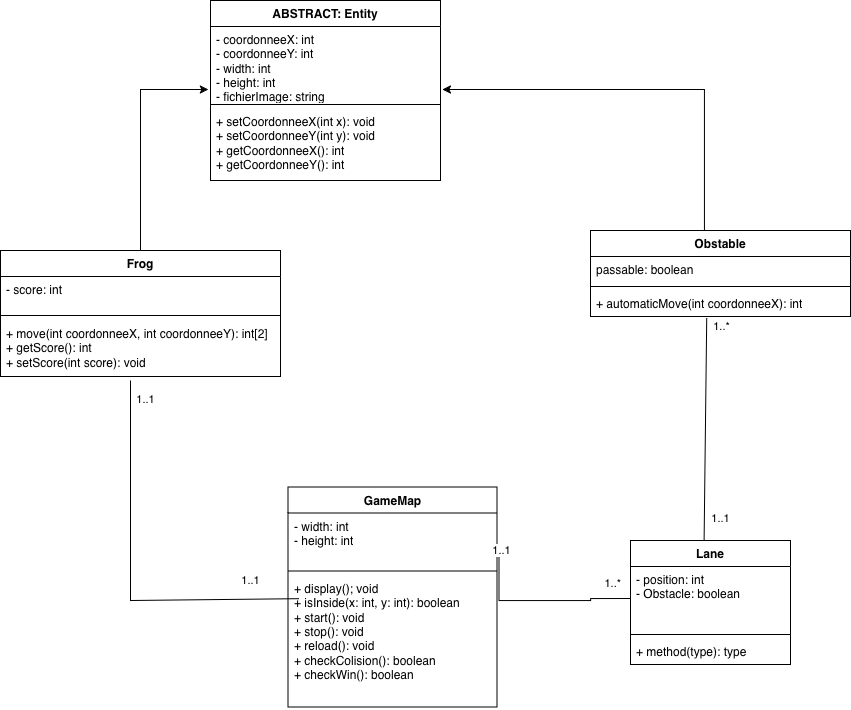

The diagram above was exported from draw.io. Its source (the exported page's mxGraphModel, read from the mxfile embedded in the PNG):
<mxGraphModel dx="434" dy="723" grid="1" gridSize="10" guides="1" tooltips="1" connect="1" arrows="1" fold="1" page="1" pageScale="1" pageWidth="827" pageHeight="1169" math="0" shadow="0">
  <root>
    <mxCell id="0" />
    <mxCell id="1" parent="0" />
    <mxCell id="Cs-80pQGJ_Ak00iQliwD-1" parent="1" style="swimlane;fontStyle=1;align=center;verticalAlign=top;childLayout=stackLayout;horizontal=1;startSize=26;horizontalStack=0;resizeParent=1;resizeParentMax=0;resizeLast=0;collapsible=1;marginBottom=0;whiteSpace=wrap;html=1;" value="ABSTRACT: Entity" vertex="1">
      <mxGeometry height="180" width="230" x="1170" y="110" as="geometry" />
    </mxCell>
    <mxCell id="Cs-80pQGJ_Ak00iQliwD-2" parent="Cs-80pQGJ_Ak00iQliwD-1" style="text;strokeColor=none;fillColor=none;align=left;verticalAlign=top;spacingLeft=4;spacingRight=4;overflow=hidden;rotatable=0;points=[[0,0.5],[1,0.5]];portConstraint=eastwest;whiteSpace=wrap;html=1;" value="&lt;div&gt;- coordonneeX: int&lt;/div&gt;&lt;div&gt;- coordonneeY: int&lt;/div&gt;&lt;div&gt;- width: int&lt;/div&gt;&lt;div&gt;- height: int&lt;/div&gt;&lt;div&gt;- fichierImage: string&lt;/div&gt;&lt;div&gt;&lt;br&gt;&lt;/div&gt;" vertex="1">
      <mxGeometry height="74" width="230" y="26" as="geometry" />
    </mxCell>
    <mxCell id="Cs-80pQGJ_Ak00iQliwD-3" parent="Cs-80pQGJ_Ak00iQliwD-1" style="line;strokeWidth=1;fillColor=none;align=left;verticalAlign=middle;spacingTop=-1;spacingLeft=3;spacingRight=3;rotatable=0;labelPosition=right;points=[];portConstraint=eastwest;strokeColor=inherit;" value="" vertex="1">
      <mxGeometry height="8" width="230" y="100" as="geometry" />
    </mxCell>
    <mxCell id="Cs-80pQGJ_Ak00iQliwD-4" parent="Cs-80pQGJ_Ak00iQliwD-1" style="text;strokeColor=none;fillColor=none;align=left;verticalAlign=top;spacingLeft=4;spacingRight=4;overflow=hidden;rotatable=0;points=[[0,0.5],[1,0.5]];portConstraint=eastwest;whiteSpace=wrap;html=1;" value="&lt;div&gt;+ setCoordonneeX(int x): void&lt;/div&gt;&lt;div&gt;+ setCoordonneeY(int y): void&lt;/div&gt;&lt;div&gt;+&amp;nbsp;getCoordonneeX(): int&lt;/div&gt;&lt;div&gt;+ getCoordonneeY(): int&lt;/div&gt;" vertex="1">
      <mxGeometry height="72" width="230" y="108" as="geometry" />
    </mxCell>
    <mxCell id="Cs-80pQGJ_Ak00iQliwD-5" parent="1" style="swimlane;fontStyle=1;align=center;verticalAlign=top;childLayout=stackLayout;horizontal=1;startSize=26;horizontalStack=0;resizeParent=1;resizeParentMax=0;resizeLast=0;collapsible=1;marginBottom=0;whiteSpace=wrap;html=1;" value="Frog" vertex="1">
      <mxGeometry height="126" width="280" x="960" y="360" as="geometry" />
    </mxCell>
    <mxCell id="Cs-80pQGJ_Ak00iQliwD-6" parent="Cs-80pQGJ_Ak00iQliwD-5" style="text;strokeColor=none;fillColor=none;align=left;verticalAlign=top;spacingLeft=4;spacingRight=4;overflow=hidden;rotatable=0;points=[[0,0.5],[1,0.5]];portConstraint=eastwest;whiteSpace=wrap;html=1;" value="- score: int" vertex="1">
      <mxGeometry height="34" width="280" y="26" as="geometry" />
    </mxCell>
    <mxCell id="Cs-80pQGJ_Ak00iQliwD-7" parent="Cs-80pQGJ_Ak00iQliwD-5" style="line;strokeWidth=1;fillColor=none;align=left;verticalAlign=middle;spacingTop=-1;spacingLeft=3;spacingRight=3;rotatable=0;labelPosition=right;points=[];portConstraint=eastwest;strokeColor=inherit;" value="" vertex="1">
      <mxGeometry height="10" width="280" y="60" as="geometry" />
    </mxCell>
    <mxCell id="Cs-80pQGJ_Ak00iQliwD-8" parent="Cs-80pQGJ_Ak00iQliwD-5" style="text;strokeColor=none;fillColor=none;align=left;verticalAlign=top;spacingLeft=4;spacingRight=4;overflow=hidden;rotatable=0;points=[[0,0.5],[1,0.5]];portConstraint=eastwest;whiteSpace=wrap;html=1;" value="&lt;div&gt;+ move(int coordonneeX, int coordonneeY): int[2]&lt;/div&gt;&lt;div&gt;+ getScore(): int&lt;/div&gt;&lt;div&gt;+ setScore(int score): void&lt;/div&gt;" vertex="1">
      <mxGeometry height="56" width="280" y="70" as="geometry" />
    </mxCell>
    <mxCell id="Cs-80pQGJ_Ak00iQliwD-9" edge="1" parent="1" source="Cs-80pQGJ_Ak00iQliwD-5" style="edgeStyle=orthogonalEdgeStyle;rounded=0;orthogonalLoop=1;jettySize=auto;html=1;exitX=0.5;exitY=0;exitDx=0;exitDy=0;entryX=-0.009;entryY=0.851;entryDx=0;entryDy=0;entryPerimeter=0;" target="Cs-80pQGJ_Ak00iQliwD-2">
      <mxGeometry relative="1" as="geometry" />
    </mxCell>
    <mxCell id="Cs-80pQGJ_Ak00iQliwD-13" edge="1" parent="1" source="Cs-80pQGJ_Ak00iQliwD-55" style="edgeStyle=orthogonalEdgeStyle;rounded=0;orthogonalLoop=1;jettySize=auto;html=1;entryX=1.008;entryY=0.851;entryDx=0;entryDy=0;entryPerimeter=0;exitX=0.438;exitY=0;exitDx=0;exitDy=0;exitPerimeter=0;" target="Cs-80pQGJ_Ak00iQliwD-2">
      <mxGeometry relative="1" as="geometry">
        <mxPoint x="1894.9565217391305" y="370" as="sourcePoint" />
      </mxGeometry>
    </mxCell>
    <mxCell id="Cs-80pQGJ_Ak00iQliwD-18" edge="1" parent="1" style="endArrow=none;html=1;rounded=0;exitX=-0.017;exitY=0.095;exitDx=0;exitDy=0;exitPerimeter=0;" value="">
      <mxGeometry height="50" relative="1" width="50" as="geometry">
        <Array as="points">
          <mxPoint x="1090" y="710" />
        </Array>
        <mxPoint x="1258.1070000000002" y="708.1799999999997" as="sourcePoint" />
        <mxPoint x="1090" y="490" as="targetPoint" />
      </mxGeometry>
    </mxCell>
    <mxCell id="Cs-80pQGJ_Ak00iQliwD-19" connectable="0" parent="Cs-80pQGJ_Ak00iQliwD-18" style="edgeLabel;html=1;align=center;verticalAlign=middle;resizable=0;points=[];" value="1..1" vertex="1">
      <mxGeometry relative="1" x="0.8761" y="-4" as="geometry">
        <mxPoint x="10" y="-6" as="offset" />
      </mxGeometry>
    </mxCell>
    <mxCell id="Cs-80pQGJ_Ak00iQliwD-20" connectable="0" parent="Cs-80pQGJ_Ak00iQliwD-18" style="edgeLabel;html=1;align=center;verticalAlign=middle;resizable=0;points=[];" value="1..1" vertex="1">
      <mxGeometry relative="1" x="-0.8713" y="-2" as="geometry">
        <mxPoint x="-23" y="-17" as="offset" />
      </mxGeometry>
    </mxCell>
    <mxCell id="Cs-80pQGJ_Ak00iQliwD-21" edge="1" parent="1" source="Cs-80pQGJ_Ak00iQliwD-28" style="endArrow=none;html=1;rounded=0;entryX=0.447;entryY=1.065;entryDx=0;entryDy=0;entryPerimeter=0;exitX=0.46;exitY=-0.002;exitDx=0;exitDy=0;exitPerimeter=0;" target="Cs-80pQGJ_Ak00iQliwD-58" value="">
      <mxGeometry height="50" relative="1" width="50" as="geometry">
        <Array as="points" />
        <mxPoint x="1257" y="810" as="sourcePoint" />
        <mxPoint x="1631.5600000000002" y="431.06399999999996" as="targetPoint" />
      </mxGeometry>
    </mxCell>
    <mxCell id="Cs-80pQGJ_Ak00iQliwD-22" connectable="0" parent="Cs-80pQGJ_Ak00iQliwD-21" style="edgeLabel;html=1;align=center;verticalAlign=middle;resizable=0;points=[];" value="1..*" vertex="1">
      <mxGeometry relative="1" x="0.8761" y="-4" as="geometry">
        <mxPoint x="10" y="-6" as="offset" />
      </mxGeometry>
    </mxCell>
    <mxCell id="Cs-80pQGJ_Ak00iQliwD-23" connectable="0" parent="Cs-80pQGJ_Ak00iQliwD-21" style="edgeLabel;html=1;align=center;verticalAlign=middle;resizable=0;points=[];" value="1..1" vertex="1">
      <mxGeometry relative="1" x="-0.8713" y="-2" as="geometry">
        <mxPoint x="14" y="-8" as="offset" />
      </mxGeometry>
    </mxCell>
    <mxCell id="Cs-80pQGJ_Ak00iQliwD-24" parent="1" style="swimlane;fontStyle=1;align=center;verticalAlign=top;childLayout=stackLayout;horizontal=1;startSize=26;horizontalStack=0;resizeParent=1;resizeParentMax=0;resizeLast=0;collapsible=1;marginBottom=0;whiteSpace=wrap;html=1;" value="GameMap" vertex="1">
      <mxGeometry height="220" width="209" x="1247.5" y="596.5" as="geometry" />
    </mxCell>
    <mxCell id="Cs-80pQGJ_Ak00iQliwD-25" parent="Cs-80pQGJ_Ak00iQliwD-24" style="text;strokeColor=none;fillColor=none;align=left;verticalAlign=top;spacingLeft=4;spacingRight=4;overflow=hidden;rotatable=0;points=[[0,0.5],[1,0.5]];portConstraint=eastwest;whiteSpace=wrap;html=1;" value="&lt;div&gt;- width: int&lt;/div&gt;&lt;div&gt;- height: int&lt;/div&gt;" vertex="1">
      <mxGeometry height="54" width="209" y="26" as="geometry" />
    </mxCell>
    <mxCell id="Cs-80pQGJ_Ak00iQliwD-26" parent="Cs-80pQGJ_Ak00iQliwD-24" style="line;strokeWidth=1;fillColor=none;align=left;verticalAlign=middle;spacingTop=-1;spacingLeft=3;spacingRight=3;rotatable=0;labelPosition=right;points=[];portConstraint=eastwest;strokeColor=inherit;" value="" vertex="1">
      <mxGeometry height="8" width="209" y="80" as="geometry" />
    </mxCell>
    <mxCell id="Cs-80pQGJ_Ak00iQliwD-27" parent="Cs-80pQGJ_Ak00iQliwD-24" style="text;strokeColor=none;fillColor=none;align=left;verticalAlign=top;spacingLeft=4;spacingRight=4;overflow=hidden;rotatable=0;points=[[0,0.5],[1,0.5]];portConstraint=eastwest;whiteSpace=wrap;html=1;" value="&lt;div&gt;+ display(); void&lt;/div&gt;&lt;div&gt;+ isInside(x: int, y: int): boolean&lt;/div&gt;&lt;div&gt;+ start(): void&lt;/div&gt;&lt;div&gt;+ stop(): void&lt;/div&gt;&lt;div&gt;&lt;div&gt;+ reload(): void&lt;/div&gt;&lt;/div&gt;&lt;div&gt;+ checkColision(): boolean&lt;/div&gt;&lt;div&gt;+ checkWin(): boolean&lt;/div&gt;" vertex="1">
      <mxGeometry height="132" width="209" y="88" as="geometry" />
    </mxCell>
    <mxCell id="Cs-80pQGJ_Ak00iQliwD-28" parent="1" style="swimlane;fontStyle=1;align=center;verticalAlign=top;childLayout=stackLayout;horizontal=1;startSize=26;horizontalStack=0;resizeParent=1;resizeParentMax=0;resizeLast=0;collapsible=1;marginBottom=0;whiteSpace=wrap;html=1;" value="Lane" vertex="1">
      <mxGeometry height="124" width="160" x="1590" y="650" as="geometry" />
    </mxCell>
    <mxCell id="Cs-80pQGJ_Ak00iQliwD-29" parent="Cs-80pQGJ_Ak00iQliwD-28" style="text;strokeColor=none;fillColor=none;align=left;verticalAlign=top;spacingLeft=4;spacingRight=4;overflow=hidden;rotatable=0;points=[[0,0.5],[1,0.5]];portConstraint=eastwest;whiteSpace=wrap;html=1;" value="&lt;div&gt;- position: int&lt;/div&gt;&lt;div&gt;- Obstacle: boolean&lt;/div&gt;&lt;div&gt;&lt;br&gt;&lt;/div&gt;" vertex="1">
      <mxGeometry height="64" width="160" y="26" as="geometry" />
    </mxCell>
    <mxCell id="Cs-80pQGJ_Ak00iQliwD-30" parent="Cs-80pQGJ_Ak00iQliwD-28" style="line;strokeWidth=1;fillColor=none;align=left;verticalAlign=middle;spacingTop=-1;spacingLeft=3;spacingRight=3;rotatable=0;labelPosition=right;points=[];portConstraint=eastwest;strokeColor=inherit;" value="" vertex="1">
      <mxGeometry height="8" width="160" y="90" as="geometry" />
    </mxCell>
    <mxCell id="Cs-80pQGJ_Ak00iQliwD-31" parent="Cs-80pQGJ_Ak00iQliwD-28" style="text;strokeColor=none;fillColor=none;align=left;verticalAlign=top;spacingLeft=4;spacingRight=4;overflow=hidden;rotatable=0;points=[[0,0.5],[1,0.5]];portConstraint=eastwest;whiteSpace=wrap;html=1;" value="+ method(type): type" vertex="1">
      <mxGeometry height="26" width="160" y="98" as="geometry" />
    </mxCell>
    <mxCell id="Cs-80pQGJ_Ak00iQliwD-32" edge="1" parent="1" source="Cs-80pQGJ_Ak00iQliwD-25" style="endArrow=none;html=1;edgeStyle=orthogonalEdgeStyle;rounded=0;entryX=0;entryY=0.5;entryDx=0;entryDy=0;exitX=1.009;exitY=0.722;exitDx=0;exitDy=0;exitPerimeter=0;" target="Cs-80pQGJ_Ak00iQliwD-29" value="">
      <mxGeometry relative="1" as="geometry">
        <Array as="points">
          <mxPoint x="1458" y="710" />
          <mxPoint x="1550" y="710" />
          <mxPoint x="1550" y="708" />
        </Array>
        <mxPoint x="1427.5" y="662" as="sourcePoint" />
        <mxPoint x="1587.5" y="662" as="targetPoint" />
      </mxGeometry>
    </mxCell>
    <mxCell id="Cs-80pQGJ_Ak00iQliwD-34" connectable="0" parent="Cs-80pQGJ_Ak00iQliwD-32" style="edgeLabel;resizable=0;html=1;align=right;verticalAlign=bottom;" value="1..*" vertex="1">
      <mxGeometry relative="1" x="1" as="geometry">
        <mxPoint x="-10" y="-6" as="offset" />
      </mxGeometry>
    </mxCell>
    <mxCell id="Cs-80pQGJ_Ak00iQliwD-35" connectable="0" parent="Cs-80pQGJ_Ak00iQliwD-32" style="edgeLabel;html=1;align=center;verticalAlign=middle;resizable=0;points=[];" value="1..1" vertex="1">
      <mxGeometry relative="1" x="-0.8864" y="2" as="geometry">
        <mxPoint y="-13" as="offset" />
      </mxGeometry>
    </mxCell>
    <mxCell id="Cs-80pQGJ_Ak00iQliwD-55" parent="1" style="swimlane;fontStyle=1;align=center;verticalAlign=top;childLayout=stackLayout;horizontal=1;startSize=26;horizontalStack=0;resizeParent=1;resizeParentMax=0;resizeLast=0;collapsible=1;marginBottom=0;whiteSpace=wrap;html=1;" value="Obstable" vertex="1">
      <mxGeometry height="86" width="260" x="1550" y="340" as="geometry" />
    </mxCell>
    <mxCell id="Cs-80pQGJ_Ak00iQliwD-56" parent="Cs-80pQGJ_Ak00iQliwD-55" style="text;strokeColor=none;fillColor=none;align=left;verticalAlign=top;spacingLeft=4;spacingRight=4;overflow=hidden;rotatable=0;points=[[0,0.5],[1,0.5]];portConstraint=eastwest;whiteSpace=wrap;html=1;" value="passable: boolean" vertex="1">
      <mxGeometry height="26" width="260" y="26" as="geometry" />
    </mxCell>
    <mxCell id="Cs-80pQGJ_Ak00iQliwD-57" parent="Cs-80pQGJ_Ak00iQliwD-55" style="line;strokeWidth=1;fillColor=none;align=left;verticalAlign=middle;spacingTop=-1;spacingLeft=3;spacingRight=3;rotatable=0;labelPosition=right;points=[];portConstraint=eastwest;strokeColor=inherit;" value="" vertex="1">
      <mxGeometry height="8" width="260" y="52" as="geometry" />
    </mxCell>
    <mxCell id="Cs-80pQGJ_Ak00iQliwD-58" parent="Cs-80pQGJ_Ak00iQliwD-55" style="text;strokeColor=none;fillColor=none;align=left;verticalAlign=top;spacingLeft=4;spacingRight=4;overflow=hidden;rotatable=0;points=[[0,0.5],[1,0.5]];portConstraint=eastwest;whiteSpace=wrap;html=1;" value="&lt;div&gt;+ automaticMove(int coordonneeX): int&lt;/div&gt;" vertex="1">
      <mxGeometry height="26" width="260" y="60" as="geometry" />
    </mxCell>
  </root>
</mxGraphModel>